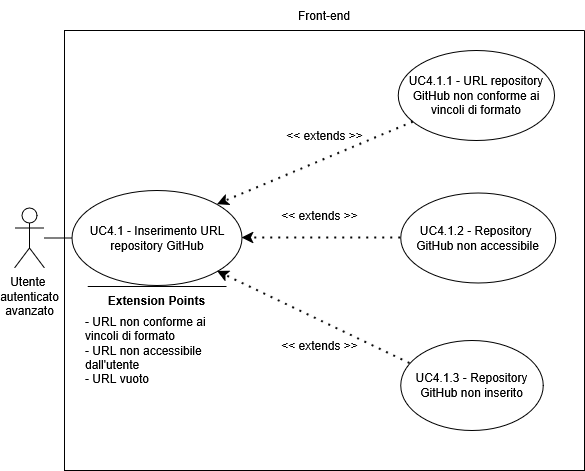

The diagram above was exported from draw.io. Its source (the exported page's mxGraphModel, read from the mxfile embedded in the PNG):
<mxGraphModel dx="1426" dy="759" grid="1" gridSize="10" guides="1" tooltips="1" connect="1" arrows="1" fold="1" page="1" pageScale="1" pageWidth="850" pageHeight="1100" math="0" shadow="0">
  <root>
    <mxCell id="0" />
    <mxCell id="1" parent="0" />
    <mxCell id="aThVq19XLMexo3yUB8n1-1" parent="1" style="swimlane;startSize=0;" value="" vertex="1">
      <mxGeometry height="440" width="520" x="170" y="120" as="geometry">
        <mxRectangle height="40" width="50" x="270" y="110" as="alternateBounds" />
      </mxGeometry>
    </mxCell>
    <mxCell id="aThVq19XLMexo3yUB8n1-2" parent="aThVq19XLMexo3yUB8n1-1" style="ellipse;whiteSpace=wrap;html=1;" value="UC4.1.1 - URL repository GitHub non conforme ai vincoli di formato" vertex="1">
      <mxGeometry height="90" width="156.25" x="333.75" y="20" as="geometry" />
    </mxCell>
    <mxCell id="aThVq19XLMexo3yUB8n1-3" edge="1" parent="aThVq19XLMexo3yUB8n1-1" source="aThVq19XLMexo3yUB8n1-2" style="endArrow=classic;dashed=1;html=1;dashPattern=1 3;strokeWidth=2;rounded=0;entryX=1;entryY=0;entryDx=0;entryDy=0;strokeColor=default;curved=0;endFill=1;endSize=6;" target="aThVq19XLMexo3yUB8n1-8" value="">
      <mxGeometry height="50" relative="1" width="50" as="geometry">
        <mxPoint x="130" y="300" as="sourcePoint" />
        <mxPoint x="180" y="250" as="targetPoint" />
      </mxGeometry>
    </mxCell>
    <mxCell id="aThVq19XLMexo3yUB8n1-4" parent="aThVq19XLMexo3yUB8n1-1" style="text;html=1;whiteSpace=wrap;strokeColor=none;fillColor=none;align=center;verticalAlign=middle;rounded=0;" value="&lt;div&gt;&amp;lt;&amp;lt; extends &amp;gt;&amp;gt;&lt;/div&gt;" vertex="1">
      <mxGeometry height="30" width="95" x="212.5" y="90" as="geometry" />
    </mxCell>
    <mxCell id="aThVq19XLMexo3yUB8n1-5" parent="aThVq19XLMexo3yUB8n1-1" style="ellipse;whiteSpace=wrap;html=1;" value="&lt;div&gt;UC4.1.2 - Repository&amp;nbsp;&lt;/div&gt;&lt;div&gt;GitHub non accessibile&lt;/div&gt;" vertex="1">
      <mxGeometry height="90" width="155" x="336.25" y="162.5" as="geometry" />
    </mxCell>
    <mxCell id="aThVq19XLMexo3yUB8n1-6" edge="1" parent="aThVq19XLMexo3yUB8n1-1" source="aThVq19XLMexo3yUB8n1-5" style="endArrow=classic;dashed=1;html=1;dashPattern=1 3;strokeWidth=2;rounded=0;exitX=0;exitY=0.5;exitDx=0;exitDy=0;strokeColor=default;curved=0;endFill=1;endSize=6;entryX=1;entryY=0.5;entryDx=0;entryDy=0;" target="aThVq19XLMexo3yUB8n1-8" value="">
      <mxGeometry height="50" relative="1" width="50" as="geometry">
        <mxPoint x="170" y="370" as="sourcePoint" />
        <mxPoint x="170" y="220" as="targetPoint" />
      </mxGeometry>
    </mxCell>
    <mxCell id="aThVq19XLMexo3yUB8n1-7" parent="aThVq19XLMexo3yUB8n1-1" style="text;html=1;whiteSpace=wrap;strokeColor=none;fillColor=none;align=center;verticalAlign=middle;rounded=0;" value="&amp;lt;&amp;lt; extends &amp;gt;&amp;gt;" vertex="1">
      <mxGeometry height="30" width="95" x="207.5" y="170" as="geometry" />
    </mxCell>
    <mxCell id="aThVq19XLMexo3yUB8n1-8" parent="aThVq19XLMexo3yUB8n1-1" style="ellipse;whiteSpace=wrap;html=1;" value="UC4.1 - Inserimento URL repository GitHub" vertex="1">
      <mxGeometry height="95" width="170" x="7.5" y="160" as="geometry" />
    </mxCell>
    <mxCell id="aThVq19XLMexo3yUB8n1-9" edge="1" parent="aThVq19XLMexo3yUB8n1-1" style="endArrow=none;html=1;rounded=0;" value="">
      <mxGeometry height="50" relative="1" width="50" as="geometry">
        <mxPoint x="162" y="256" as="sourcePoint" />
        <mxPoint x="23.25" y="256" as="targetPoint" />
      </mxGeometry>
    </mxCell>
    <mxCell id="aThVq19XLMexo3yUB8n1-10" parent="aThVq19XLMexo3yUB8n1-1" style="text;html=1;whiteSpace=wrap;strokeColor=none;fillColor=none;align=center;verticalAlign=middle;rounded=0;strokeWidth=5;" value="&lt;b&gt;Extension Points&lt;/b&gt;" vertex="1">
      <mxGeometry height="30" width="115" x="35" y="255" as="geometry" />
    </mxCell>
    <mxCell id="aThVq19XLMexo3yUB8n1-11" parent="aThVq19XLMexo3yUB8n1-1" style="text;html=1;whiteSpace=wrap;strokeColor=none;fillColor=none;align=left;verticalAlign=middle;rounded=0;" value="&lt;div align=&quot;left&quot;&gt;- URL non conforme ai vincoli di formato&lt;/div&gt;&lt;div align=&quot;left&quot;&gt;- URL non accessibile dall'utente&lt;/div&gt;&lt;div align=&quot;left&quot;&gt;- URL vuoto&lt;/div&gt;" vertex="1">
      <mxGeometry height="100" width="147" x="19" y="270" as="geometry" />
    </mxCell>
    <mxCell id="aThVq19XLMexo3yUB8n1-12" parent="aThVq19XLMexo3yUB8n1-1" style="ellipse;whiteSpace=wrap;html=1;" value="UC4.1.3 - Repository GitHub non inserito" vertex="1">
      <mxGeometry height="90" width="142.5" x="336.25" y="310" as="geometry" />
    </mxCell>
    <mxCell id="aThVq19XLMexo3yUB8n1-13" edge="1" parent="aThVq19XLMexo3yUB8n1-1" source="aThVq19XLMexo3yUB8n1-12" style="endArrow=classic;dashed=1;html=1;dashPattern=1 3;strokeWidth=2;rounded=0;entryX=1;entryY=1;entryDx=0;entryDy=0;exitX=0.065;exitY=0.256;exitDx=0;exitDy=0;strokeColor=default;curved=0;endFill=1;endSize=6;exitPerimeter=0;" target="aThVq19XLMexo3yUB8n1-8" value="">
      <mxGeometry height="50" relative="1" width="50" as="geometry">
        <mxPoint x="157" y="505" as="sourcePoint" />
        <mxPoint x="140" y="346" as="targetPoint" />
      </mxGeometry>
    </mxCell>
    <mxCell id="aThVq19XLMexo3yUB8n1-14" parent="aThVq19XLMexo3yUB8n1-1" style="text;html=1;whiteSpace=wrap;strokeColor=none;fillColor=none;align=center;verticalAlign=middle;rounded=0;" value="&amp;lt;&amp;lt; extends &amp;gt;&amp;gt;" vertex="1">
      <mxGeometry height="30" width="95" x="207.5" y="300" as="geometry" />
    </mxCell>
    <mxCell id="aThVq19XLMexo3yUB8n1-15" parent="1" style="text;html=1;whiteSpace=wrap;strokeColor=none;fillColor=none;align=center;verticalAlign=middle;rounded=0;" value="Front-end" vertex="1">
      <mxGeometry height="30" width="60" x="400" y="90" as="geometry" />
    </mxCell>
    <mxCell id="aThVq19XLMexo3yUB8n1-16" parent="1" style="shape=umlActor;verticalLabelPosition=bottom;verticalAlign=top;html=1;outlineConnect=0;" value="&lt;div&gt;Utente&amp;nbsp;&lt;/div&gt;&lt;div&gt;autenticato&lt;/div&gt;&lt;div&gt;avanzato&lt;/div&gt;" vertex="1">
      <mxGeometry height="60" width="30" x="120" y="297.5" as="geometry" />
    </mxCell>
    <mxCell id="aThVq19XLMexo3yUB8n1-17" edge="1" parent="1" source="aThVq19XLMexo3yUB8n1-16" style="endArrow=none;html=1;rounded=0;entryX=0;entryY=0.5;entryDx=0;entryDy=0;" target="aThVq19XLMexo3yUB8n1-8" value="">
      <mxGeometry height="50" relative="1" width="50" as="geometry">
        <mxPoint x="220" y="470" as="sourcePoint" />
        <mxPoint x="270" y="420" as="targetPoint" />
      </mxGeometry>
    </mxCell>
  </root>
</mxGraphModel>